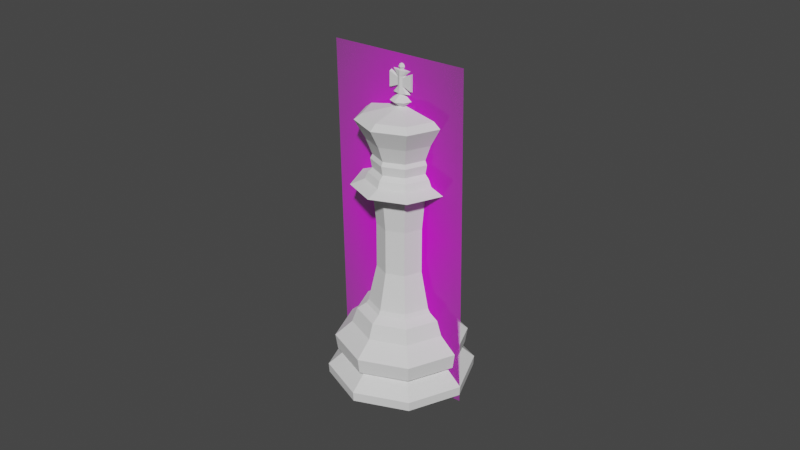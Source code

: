 # Source: King.blend  (saved by Blender 2.80.59; exported with 4.5.12 LTS)
import bpy
from mathutils import Matrix  # noqa: F401  (used for matrix-valued properties, if any)

bpy.ops.wm.read_factory_settings(use_empty=True)
scene = bpy.context.scene
scene.name = 'Scene'

# ---- collections
col_collection = bpy.data.collections.new('Collection'); scene.collection.children.link(col_collection)

# ---- images (referenced by path relative to the original .blend; pixels are not part of the script)
import os
ASSET_DIR = os.environ.get("B2B_ASSET_DIR", "")  # directory of the original .blend (textures are referenced by path, not embedded)
HERE = os.path.dirname(os.path.abspath(__file__))  # packed textures are extracted next to this script under _unpacked/

def load_image(name, relpath, width, height, colorspace="sRGB"):
    """Load a texture the original file referenced (path relative to the .blend, or extracted next to this script)."""
    p = next((c for c in (os.path.join(HERE, relpath), os.path.join(ASSET_DIR, relpath)) if relpath and os.path.exists(c)), "")
    if p:
        img = bpy.data.images.load(p, check_existing=True)
        img.name = name
    else:  # same state as the original file: an image datablock whose file is absent (Cycles renders it pink)
        img = bpy.data.images.new(name, width, height)
        img.source = "FILE"
        img.filepath = "//" + (relpath or name)
    img.colorspace_settings.name = colorspace
    return img
img_staunton_king_png = load_image('Staunton King.png', 'Staunton King.png', 1024, 1024, 'sRGB')

# ---- materials (node trees are filled in below, after node groups)
mat_staunton_king = bpy.data.materials.new('Staunton King')
mat_staunton_king.use_transparent_shadow = False
mat_staunton_king.roughness = 0.25

# ---- material node trees
mat_staunton_king.use_nodes = True; mat_staunton_king.node_tree.nodes.clear()
_N = mat_staunton_king.node_tree.nodes; _L = mat_staunton_king.node_tree.links
n0 = _N.new('ShaderNodeOutputMaterial'); n0.name = 'Material Output'; n0.location = (300, 300)
n1 = _N.new('ShaderNodeTexImage'); n1.name = 'Image Texture'; n1.location = (-400, 60)
n1.image = img_staunton_king_png
n1.extension = 'CLIP'
n2 = _N.new('ShaderNodeBsdfDiffuse'); n2.name = 'Diffuse BSDF'; n2.location = (-200, 60)
n3 = _N.new('ShaderNodeBsdfTransparent'); n3.name = 'Transparent BSDF'; n3.location = (-200, 240)
n4 = _N.new('ShaderNodeMixShader'); n4.name = 'Mix Shader'; n4.location = (0, 300)
_L.new(n1.outputs[0], n2.inputs[0])
_L.new(n1.outputs[1], n4.inputs[0])
_L.new(n3.outputs[0], n4.inputs[1])
_L.new(n2.outputs[0], n4.inputs[2])
_L.new(n4.outputs[0], n0.inputs[0])
n0.is_active_output = True

# ---- world
world_world = bpy.data.worlds.new('World'); scene.world = world_world
world_world.use_nodes = True; world_world.node_tree.nodes.clear()
_N = world_world.node_tree.nodes; _L = world_world.node_tree.links
n0 = _N.new('ShaderNodeOutputWorld'); n0.name = 'World Output'; n0.location = (300, 300)
n1 = _N.new('ShaderNodeBackground'); n1.name = 'Background'; n1.location = (10, 300)
n1.inputs[0].default_value = (0.05088, 0.05088, 0.05088, 1.0)
_L.new(n1.outputs[0], n0.inputs[0])
n0.is_active_output = True
world_world.color = (0.05088, 0.05088, 0.05088)
world_world.use_sun_shadow = False
world_world.sun_shadow_jitter_overblur = 0.0

# ---- meshes
me_cylinder = bpy.data.meshes.new('Cylinder')
me_cylinder.from_pydata([(2.424e-09, 0.01003, 0.02551), (0.007093, 0.007093, 0.02551), (0.01003, -1.147e-09, 0.02551), (0.007093, -0.007093, 0.02551), (-8.444e-10, -0.01003, 0.02551), (-0.007093, -0.007093, 0.02551), (-0.01003, 7.782e-09, 0.02551), (-0.007093, 0.007093, 0.02551), (2.316e-09, 0.01354, 0.02253), (0.009577, 0.009577, 0.02253), (0.01354, -1.655e-09, 0.02253), (0.009577, -0.009577, 0.02253), (-2.097e-09, -0.01354, 0.02253), (-0.009577, -0.009577, 0.02253), (-0.01354, 1.04e-08, 0.02253), (-0.009577, 0.009577, 0.02253), (1.166e-09, 0.01516, 0.018), (0.01072, 0.01072, 0.018), (0.01516, -3.626e-09, 0.018), (0.01072, -0.01072, 0.018), (-3.775e-09, -0.01516, 0.018), (-0.01072, -0.01072, 0.018), (-0.01516, 9.861e-09, 0.018), (-0.01072, 0.01072, 0.018), (0.01391, 0.01391, 0.008611), (0.01968, -4.45e-09, 0.008611), (0.01391, -0.01391, 0.008611), (-5.041e-09, -0.01968, 0.008611), (-0.01391, -0.01391, 0.008611), (-0.01968, 1.306e-08, 0.008611), (-0.01391, 0.01391, 0.008611), (1.37e-09, 0.01968, 0.008611), (-1.002e-10, 0.02252, -6.65e-16), (0.01592, 0.01592, -6.65e-16), (0.02252, -5.835e-09, -6.65e-16), (0.01592, -0.01592, -6.65e-16), (-6.203e-09, -0.02252, -6.65e-16), (-0.01592, -0.01592, -6.65e-16), (-0.02252, 1.345e-08, -6.65e-16), (-0.01592, 0.01592, -6.65e-16), (0.01267, 0.01267, 0.007223), (0.01792, -4.051e-09, 0.007223), (0.01267, -0.01267, 0.007223), (-4.938e-09, -0.01792, 0.007223), (-0.01267, -0.01267, 0.007223), (-0.01792, 1.19e-08, 0.007223), (-0.01267, 0.01267, 0.007223), (9.016e-10, 0.01792, 0.007223), (2.196e-09, 0.0108, 0.02431), (0.007635, 0.007635, 0.02431), (0.0108, -6.738e-10, 0.02431), (0.007635, -0.007635, 0.02431), (-1.322e-09, -0.0108, 0.02431), (-0.007635, -0.007635, 0.02431), (-0.0108, 8.938e-09, 0.02431), (-0.007635, 0.007635, 0.02431), (0.005256, 0.005256, 0.05115), (2.197e-09, 0.007433, 0.05115), (0.007433, -1.392e-09, 0.05115), (0.005256, -0.005256, 0.05115), (-2.253e-10, -0.007433, 0.05115), (-0.005256, -0.005256, 0.05115), (-0.007433, 5.224e-09, 0.05115), (-0.005256, 0.005256, 0.05115), (0.006, 0.006, 0.06123), (2.206e-09, 0.008485, 0.06123), (0.008485, -1.68e-09, 0.06123), (0.006, -0.006, 0.06123), (-5.588e-10, -0.008485, 0.06123), (-0.006, -0.006, 0.06123), (-0.008485, 5.873e-09, 0.06123), (-0.006, 0.006, 0.06123), (0.007523, 0.007523, 0.06544), (2.228e-09, 0.01064, 0.06544), (0.01064, -2.288e-09, 0.06544), (0.007523, -0.007523, 0.06544), (-1.239e-09, -0.01064, 0.06544), (-0.007523, -0.007523, 0.06544), (-0.01064, 7.182e-09, 0.06544), (-0.007523, 0.007523, 0.06544), (-0.01051, -0.01051, 0.06379), (-0.01486, 9.879e-09, 0.06379), (0.01051, -0.01051, 0.06379), (-2.708e-09, -0.01486, 0.06379), (0.01051, 0.01051, 0.06379), (0.01486, -3.351e-09, 0.06379), (-0.01051, 0.01051, 0.06379), (2.135e-09, 0.01486, 0.06379), (1.074e-09, 0.001299, 0.08741), (9.825e-10, 0.00902, 0.07167), (0.0009184, 0.0009184, 0.08741), (0.009522, 0.009522, 0.08353), (0.007251, 0.007251, 0.07783), (0.006378, 0.006378, 0.07167), (0.001299, -4.756e-09, 0.08741), (0.01025, -4.828e-09, 0.07783), (0.00902, -4.936e-09, 0.07167), (0.0009184, -0.0009184, 0.08741), (0.007251, -0.007251, 0.07783), (0.006378, -0.006378, 0.07167), (1.099e-09, -0.001299, 0.08741), (1.658e-09, -0.01025, 0.07783), (1.682e-09, -0.00902, 0.07167), (-0.0009184, -0.0009184, 0.08741), (-0.009522, -0.009522, 0.08353), (-0.007251, -0.007251, 0.07783), (-0.006378, -0.006378, 0.07167), (0.006003, -0.006003, 0.06884), (-0.008489, 2.491e-11, 0.06884), (-0.001299, -4.756e-09, 0.08741), (-0.01025, -5.425e-09, 0.07783), (-0.00902, -5.461e-09, 0.07167), (3.939e-10, -0.008489, 0.06884), (-0.006003, 0.006003, 0.06884), (-0.0009184, 0.0009184, 0.08741), (-0.007251, 0.007251, 0.07783), (-0.006378, 0.006378, 0.07167), (-0.006003, -0.006003, 0.06884), (0.006003, 0.006003, 0.06884), (1.065e-09, 0.01347, 0.08353), (-1.33e-10, 0.01025, 0.07783), (1.539e-09, 0.008489, 0.06884), (0.008489, -3.721e-09, 0.06884), (1.079e-09, 0.0005601, 0.09783), (1.069e-09, 0.001194, 0.09094), (0.0008444, 0.0008443, 0.09094), (0.001194, -4.758e-09, 0.09081), (0.0008444, -0.0008444, 0.09094), (1.092e-09, -0.001194, 0.09094), (-0.0008444, -0.0008444, 0.09094), (-0.001194, -4.758e-09, 0.09081), (-0.0008444, 0.0008443, 0.09094), (1.136e-09, -0.003411, 0.089), (0.003411, -4.882e-09, 0.089), (-0.003411, -4.882e-09, 0.089), (0.002412, 0.002412, 0.089), (0.009787, -3.367e-09, 0.06746), (-0.002412, -0.002412, 0.089), (-0.002412, 0.002412, 0.089), (0.002412, -0.002412, 0.089), (1.07e-09, 0.003411, 0.089), (0.00692, -0.00692, 0.06746), (-0.0008444, 0.0008443, 0.09059), (-0.001194, -4.758e-09, 0.09059), (-0.0008444, -0.0008444, 0.09059), (-0.009787, 2.696e-09, 0.06746), (-3.339e-10, -0.009787, 0.06746), (1.092e-09, -0.001194, 0.09059), (0.0008444, -0.0008444, 0.09059), (0.001194, -4.758e-09, 0.09059), (-0.00692, 0.00692, 0.06746), (-0.00692, -0.00692, 0.06746), (0.0008444, 0.0008443, 0.09059), (0.00692, 0.00692, 0.06746), (1.069e-09, 0.001194, 0.09059), (1.729e-09, 0.009787, 0.06746), (0.009522, -0.009522, 0.08353), (0.007984, 0.007984, 0.08524), (0.01129, -4.916e-09, 0.08524), (0.007984, -0.007984, 0.08524), (1.471e-09, -0.01129, 0.08524), (-0.007984, -0.007984, 0.08524), (-0.01129, -4.559e-09, 0.08524), (-0.007984, 0.007984, 0.08524), (1.101e-09, 0.01129, 0.08524), (0.01347, -4.979e-09, 0.08353), (-0.01347, -4.526e-09, 0.08353), (-0.009522, 0.009522, 0.08353), (1.518e-09, -0.01347, 0.08353), (4.541e-10, 0.02269, 0.002955), (0.01605, 0.01605, 0.002955), (0.02269, -5.452e-09, 0.002955), (0.01605, -0.01605, 0.002955), (-6.354e-09, -0.02269, 0.002955), (-0.01605, -0.01605, 0.002955), (-0.02269, 1.439e-08, 0.002955), (-0.01605, 0.01605, 0.002955), (1.31e-09, 0.02037, 0.01339), (0.01441, 0.01441, 0.01339), (0.02037, -4.579e-09, 0.01339), (0.01441, -0.01441, 0.01339), (-5.329e-09, -0.02037, 0.01339), (-0.01441, -0.01441, 0.01339), (-0.02037, 1.355e-08, 0.01339), (-0.01441, 0.01441, 0.01339), (-1.088e-10, -0.007461, 0.03708), (-0.005276, -0.005276, 0.03708), (0.007461, -8.967e-10, 0.03708), (0.005276, -0.005276, 0.03708), (2.322e-09, 0.007461, 0.03708), (0.005276, 0.005276, 0.03708), (-0.005276, 0.005276, 0.03708), (-0.007461, 5.745e-09, 0.03708), (0.005947, 0.005947, 0.07295), (0.008411, -4.889e-09, 0.07295), (0.005947, -0.005947, 0.07295), (1.632e-09, -0.008411, 0.07295), (-0.005947, -0.005947, 0.07295), (-0.008411, -5.379e-09, 0.07295), (-0.005947, 0.005947, 0.07295), (7.927e-10, 0.008411, 0.07295), (0.0004207, 0.0003407, 0.09783), (0.0005328, -4.731e-09, 0.09783), (0.0004207, -0.0003407, 0.09783), (1.087e-09, -0.0005601, 0.09783), (-0.0004207, -0.0003407, 0.09783), (-0.0005328, -4.763e-09, 0.09783), (-0.0004207, 0.0003407, 0.09783), (0.003009, -4.758e-09, 0.0909), (0.002128, -0.0008444, 0.09103), (0.002128, 0.0008443, 0.09103), (1.003e-09, 0.001194, 0.09103), (1.061e-09, -0.001194, 0.09103), (-0.002128, -0.0008444, 0.09103), (-0.003009, -4.758e-09, 0.0909), (-0.002128, 0.0008443, 0.09103), (0.001194, -4.758e-09, 0.09289), (0.001194, -4.758e-09, 0.09301), (0.001194, -4.758e-09, 0.09591), (0.001194, -4.758e-09, 0.09597), (0.0008444, 0.0008443, 0.09289), (0.0008444, 0.0008443, 0.0933), (0.0008444, 0.0008443, 0.09443), (0.0008444, 0.0008443, 0.09557), (0.0008444, 0.0008443, 0.09597), (1.069e-09, 0.001194, 0.09289), (1.069e-09, 0.001194, 0.0933), (1.069e-09, 0.001194, 0.09443), (1.069e-09, 0.001194, 0.09557), (1.069e-09, 0.001194, 0.09597), (-0.0008444, 0.0008443, 0.09289), (-0.0008444, 0.0008443, 0.0933), (-0.0008444, 0.0008443, 0.09443), (-0.0008444, 0.0008443, 0.09557), (-0.0008444, 0.0008443, 0.09597), (0.0008444, -0.0008444, 0.09597), (0.0008444, -0.0008444, 0.09557), (0.0008444, -0.0008444, 0.09443), (0.0008444, -0.0008444, 0.0933), (0.0008444, -0.0008444, 0.09289), (1.092e-09, -0.001194, 0.09597), (1.092e-09, -0.001194, 0.09557), (1.092e-09, -0.001194, 0.09443), (1.092e-09, -0.001194, 0.0933), (1.092e-09, -0.001194, 0.09289), (-0.0008444, -0.0008444, 0.09597), (-0.0008444, -0.0008444, 0.09557), (-0.0008444, -0.0008444, 0.09443), (-0.0008444, -0.0008444, 0.0933), (-0.0008444, -0.0008444, 0.09289), (-0.001194, -4.758e-09, 0.09597), (-0.001194, -4.758e-09, 0.09591), (-0.001194, -4.758e-09, 0.09301), (-0.001194, -4.758e-09, 0.09289), (0.003719, -4.76e-09, 0.09186), (0.003719, -4.76e-09, 0.09443), (0.003719, -4.76e-09, 0.09707), (0.003719, 0.0008719, 0.09214), (0.003719, 0.0008719, 0.09443), (0.003719, 0.0008719, 0.09672), (-0.003719, 0.0008719, 0.09214), (-0.003719, 0.0008719, 0.09443), (-0.003719, 0.0008719, 0.09672), (0.003719, -0.0008719, 0.09672), (0.003719, -0.0008719, 0.09443), (0.003719, -0.0008719, 0.09214), (-0.003719, -0.0008719, 0.09672), (-0.003719, -0.0008719, 0.09443), (-0.003719, -0.0008719, 0.09214), (-0.003719, -4.76e-09, 0.09707), (-0.003719, -4.76e-09, 0.09443), (-0.003719, -4.76e-09, 0.09186), (1.397e-09, 0.0007071, 0.09929), (1.397e-09, 0.0007071, 0.098), (0.0005, 0.0005, 0.09929), (0.0007071, 0.0007071, 0.09858), (0.0005, 0.0005, 0.098), (0.0007071, -4.595e-09, 0.09929), (0.001, -4.566e-09, 0.09858), (0.0007071, -4.595e-09, 0.098), (0.0005, -0.0005, 0.09929), (0.0007071, -0.0007071, 0.09858), (0.0005, -0.0005, 0.098), (1.397e-09, -4.715e-09, 0.09958), (1.401e-09, -0.0007071, 0.09929), (1.517e-09, -0.001, 0.09858), (1.401e-09, -0.0007071, 0.098), (-0.0005, -0.0005, 0.09929), (-0.0007071, -0.0007071, 0.09858), (-0.0005, -0.0005, 0.098), (-0.0007071, -4.595e-09, 0.09929), (-0.001, -4.682e-09, 0.09858), (-0.0007071, -4.595e-09, 0.098), (-0.0005, 0.0005, 0.09929), (-0.0007071, 0.0007071, 0.09858), (-0.0005, 0.0005, 0.098), (1.342e-09, 0.001, 0.09858), (-0.002128, -0.0008444, 0.09766), (1.061e-09, -0.001194, 0.09766), (0.002128, -0.0008444, 0.09766), (0.003009, -4.758e-09, 0.09766), (1.003e-09, 0.001194, 0.09766), (0.002128, 0.0008443, 0.09766), (-0.003009, -4.758e-09, 0.09766), (-0.002128, 0.0008443, 0.09766)], [], [(186, 185, 60, 61), (16, 23, 15, 8), (23, 22, 14, 15), (22, 21, 13, 14), (21, 20, 12, 13), (20, 19, 11, 12), (19, 18, 10, 11), (18, 17, 9, 10), (17, 16, 8, 9), (177, 16, 17, 178), (176, 46, 47, 169), (175, 45, 46, 176), (174, 44, 45, 175), (173, 43, 44, 174), (172, 42, 43, 173), (171, 41, 42, 172), (170, 40, 41, 171), (169, 47, 40, 170), (32, 33, 34, 35, 36, 37, 38, 39), (184, 23, 16, 177), (183, 22, 23, 184), (182, 21, 22, 183), (181, 20, 21, 182), (180, 19, 20, 181), (179, 18, 19, 180), (178, 17, 18, 179), (48, 55, 7, 0), (55, 54, 6, 7), (54, 53, 5, 6), (53, 52, 4, 5), (52, 51, 3, 4), (51, 50, 2, 3), (50, 49, 1, 2), (49, 48, 0, 1), (30, 31, 47, 46), (29, 30, 46, 45), (28, 29, 45, 44), (27, 28, 44, 43), (26, 27, 43, 42), (25, 26, 42, 41), (24, 25, 41, 40), (31, 24, 40, 47), (9, 8, 48, 49), (10, 9, 49, 50), (11, 10, 50, 51), (12, 11, 51, 52), (13, 12, 52, 53), (14, 13, 53, 54), (15, 14, 54, 55), (8, 15, 55, 48), (63, 62, 70, 71), (188, 187, 58, 59), (190, 189, 57, 56), (189, 191, 63, 57), (192, 186, 61, 62), (185, 188, 59, 60), (187, 190, 56, 58), (191, 192, 62, 63), (81, 80, 77, 78), (61, 60, 68, 69), (59, 58, 66, 67), (56, 57, 65, 64), (57, 63, 71, 65), (62, 61, 69, 70), (60, 59, 67, 68), (58, 56, 64, 66), (122, 96, 99, 107), (83, 82, 75, 76), (85, 84, 72, 74), (86, 81, 78, 79), (80, 83, 76, 77), (82, 85, 74, 75), (84, 87, 73, 72), (87, 86, 79, 73), (65, 71, 86, 87), (64, 65, 87, 84), (67, 66, 85, 82), (69, 68, 83, 80), (71, 70, 81, 86), (66, 64, 84, 85), (68, 67, 82, 83), (70, 69, 80, 81), (164, 88, 90, 157), (120, 119, 91, 92), (117, 106, 111, 108), (194, 195, 99, 96), (92, 91, 165, 95), (118, 93, 96, 122), (157, 90, 94, 158), (195, 98, 101, 196), (95, 165, 156, 98), (158, 94, 97, 159), (98, 156, 168, 101), (113, 116, 89, 121), (196, 101, 105, 197), (159, 97, 100, 160), (145, 108, 113, 150), (197, 105, 110, 198), (160, 100, 103, 161), (101, 168, 104, 105), (155, 121, 118, 153), (198, 110, 115, 199), (161, 103, 109, 162), (105, 104, 166, 110), (150, 113, 121, 155), (199, 115, 120, 200), (162, 109, 114, 163), (110, 166, 167, 115), (107, 99, 102, 112), (200, 193, 93, 89), (163, 114, 88, 164), (115, 167, 119, 120), (153, 118, 122, 136), (151, 117, 108, 145), (141, 107, 112, 146), (121, 89, 93, 118), (112, 102, 106, 117), (136, 122, 107, 141), (146, 112, 117, 151), (108, 111, 116, 113), (229, 234, 304, 301), (219, 224, 302, 300), (134, 137, 144, 143), (234, 250, 303, 304), (235, 219, 300, 299), (224, 229, 301, 302), (103, 100, 132, 137), (240, 235, 299, 298), (142, 143, 130, 131), (143, 144, 129, 130), (114, 109, 134, 138), (149, 152, 125, 126), (109, 103, 137, 134), (144, 147, 128, 129), (138, 134, 143, 142), (154, 142, 131, 124), (100, 97, 139, 132), (94, 90, 135, 133), (88, 114, 138, 140), (152, 154, 124, 125), (148, 149, 126, 127), (132, 139, 148, 147), (140, 138, 142, 154), (90, 88, 140, 135), (147, 148, 127, 128), (133, 135, 152, 149), (137, 132, 147, 144), (135, 140, 154, 152), (139, 133, 149, 148), (250, 245, 297, 303), (245, 240, 298, 297), (97, 94, 133, 139), (76, 146, 151, 77), (74, 136, 141, 75), (75, 141, 146, 76), (77, 151, 145, 78), (72, 153, 136, 74), (79, 150, 155, 73), (73, 155, 153, 72), (78, 145, 150, 79), (193, 194, 96, 93), (167, 163, 164, 119), (165, 158, 159, 156), (166, 162, 163, 167), (119, 164, 157, 91), (104, 161, 162, 166), (91, 157, 158, 165), (168, 160, 161, 104), (156, 159, 160, 168), (32, 169, 170, 33), (33, 170, 171, 34), (34, 171, 172, 35), (35, 172, 173, 36), (36, 173, 174, 37), (37, 174, 175, 38), (38, 175, 176, 39), (39, 176, 169, 32), (24, 178, 179, 25), (25, 179, 180, 26), (26, 180, 181, 27), (27, 181, 182, 28), (28, 182, 183, 29), (29, 183, 184, 30), (30, 184, 177, 31), (31, 177, 178, 24), (7, 6, 192, 191), (2, 1, 190, 187), (4, 3, 188, 185), (6, 5, 186, 192), (0, 7, 191, 189), (1, 0, 189, 190), (3, 2, 187, 188), (5, 4, 185, 186), (92, 95, 194, 193), (120, 92, 193, 200), (116, 199, 200, 89), (111, 198, 199, 116), (106, 197, 198, 111), (102, 196, 197, 106), (99, 195, 196, 102), (95, 98, 195, 194), (129, 128, 212, 213), (130, 129, 213, 214), (128, 127, 209, 212), (125, 124, 211, 210), (127, 126, 208, 209), (131, 130, 214, 215), (126, 125, 210, 208), (124, 131, 215, 211), (213, 212, 244, 249), (249, 244, 243, 248), (248, 243, 242, 247), (247, 242, 241, 246), (246, 241, 240, 245), (214, 213, 249, 253), (253, 249, 248, 252), (237, 238, 265, 264), (222, 223, 259, 258), (251, 246, 245, 250), (212, 209, 239, 244), (244, 239, 238, 243), (243, 238, 237, 242), (242, 237, 236, 241), (241, 236, 235, 240), (210, 211, 225, 220), (220, 225, 226, 221), (221, 226, 227, 222), (222, 227, 228, 223), (223, 228, 229, 224), (209, 208, 216, 239), (239, 216, 217, 238), (236, 237, 264, 263), (221, 222, 258, 257), (236, 218, 219, 235), (215, 214, 253, 230), (230, 253, 252, 231), (231, 252, 271, 260), (223, 218, 256, 259), (233, 251, 250, 234), (208, 210, 220, 216), (216, 220, 221, 217), (217, 221, 257, 254), (218, 236, 263, 256), (218, 223, 224, 219), (211, 215, 230, 225), (225, 230, 231, 226), (226, 231, 232, 227), (227, 232, 233, 228), (228, 233, 234, 229), (271, 268, 267, 270), (270, 267, 266, 269), (265, 254, 255, 264), (264, 255, 256, 263), (260, 271, 270, 261), (261, 270, 269, 262), (254, 257, 258, 255), (255, 258, 259, 256), (251, 233, 262, 269), (252, 248, 268, 271), (238, 217, 254, 265), (232, 231, 260, 261), (247, 246, 266, 267), (233, 232, 261, 262), (248, 247, 267, 268), (246, 251, 269, 266), (273, 296, 275, 276), (272, 283, 274), (296, 272, 274, 275), (275, 274, 277, 278), (276, 275, 278, 279), (274, 283, 277), (277, 283, 280), (278, 277, 280, 281), (279, 278, 281, 282), (282, 281, 285, 286), (280, 283, 284), (281, 280, 284, 285), (286, 285, 288, 289), (284, 283, 287), (285, 284, 287, 288), (289, 288, 291, 292), (287, 283, 290), (288, 287, 290, 291), (292, 291, 294, 295), (290, 283, 293), (291, 290, 293, 294), (295, 294, 296, 273), (293, 283, 272), (294, 293, 272, 296), (273, 123, 207, 295), (204, 205, 297, 298), (202, 203, 299, 300), (123, 201, 302, 301), (205, 206, 303, 297), (203, 204, 298, 299), (207, 123, 301, 304), (206, 207, 304, 303), (201, 202, 300, 302), (295, 207, 206, 292), (292, 206, 205, 289), (289, 205, 204, 286), (286, 204, 203, 282), (282, 203, 202, 279), (279, 202, 201, 276), (276, 201, 123, 273)])
_uv = me_cylinder.uv_layers.new(name='UVMap')
_uv.uv.foreach_set('vector', [0.375, 1.0, 0.5, 1.0, 0.5, 1.0, 0.375, 1.0, 0.005526, 0.8243, 0.125, 0.8243, 0.125, 0.9116, 0.0002157, 0.9116, 0.125, 0.8243, 0.25, 0.8243, 0.25, 0.9116, 0.125, 0.9116, 0.25, 0.8243, 0.375, 0.8243, 0.375, 0.9116, 0.25, 0.9116, 0.375, 0.8243, 0.5, 0.8243, 0.5, 0.9116, 0.375, 0.9116, 0.5, 0.8243, 0.625, 0.8243, 0.625, 0.9116, 0.5, 0.9116, 0.625, 0.8243, 0.75, 0.8243, 0.75, 0.9116, 0.625, 0.9116, 0.75, 0.8243, 0.875, 0.8243, 0.875, 0.9116, 0.75, 0.9116, 0.875, 0.8243, 0.9945, 0.8243, 0.9998, 0.9116, 0.875, 0.9116, 0.9946, 0.7599, 0.9945, 0.8243, 0.875, 0.8243, 0.875, 0.7599, 0.3401, 0.5114, 0.125, 0.5976, 0.0001207, 0.5976, 0.3495, 0.5426, 0.3758, 0.436, 0.25, 0.5976, 0.125, 0.5976, 0.3401, 0.5114, 0.4739, 0.3607, 0.375, 0.5976, 0.25, 0.5976, 0.3758, 0.436, 0.6162, 0.3294, 0.5, 0.5976, 0.375, 0.5976, 0.4739, 0.3607, 0.7585, 0.3607, 0.625, 0.5976, 0.5, 0.5976, 0.6162, 0.3294, 0.8566, 0.436, 0.75, 0.5976, 0.625, 0.5976, 0.7585, 0.3607, 0.8923, 0.5114, 0.875, 0.5976, 0.75, 0.5976, 0.8566, 0.436, 0.8829, 0.5426, 0.9999, 0.5976, 0.875, 0.5976, 0.8923, 0.5114, 0.75, 0.479, 0.9119, 0.4119, 0.979, 0.25, 0.9119, 0.0881, 0.75, 0.02104, 0.5881, 0.0881, 0.521, 0.25, 0.5881, 0.4119, 0.125, 0.7599, 0.125, 0.8243, 0.005526, 0.8243, 0.005429, 0.7599, 0.25, 0.7599, 0.25, 0.8243, 0.125, 0.8243, 0.125, 0.7599, 0.375, 0.7599, 0.375, 0.8243, 0.25, 0.8243, 0.25, 0.7599, 0.5, 0.7599, 0.5, 0.8243, 0.375, 0.8243, 0.375, 0.7599, 0.625, 0.7599, 0.625, 0.8243, 0.5, 0.8243, 0.5, 0.7599, 0.75, 0.7599, 0.75, 0.8243, 0.625, 0.8243, 0.625, 0.7599, 0.875, 0.7599, 0.875, 0.8243, 0.75, 0.8243, 0.75, 0.7599, 0.002272, 0.955, 0.125, 0.955, 0.125, 1.0, 0.0, 1.0, 0.125, 0.955, 0.25, 0.955, 0.25, 1.0, 0.125, 1.0, 0.25, 0.955, 0.375, 0.955, 0.375, 1.0, 0.25, 1.0, 0.375, 0.955, 0.5, 0.955, 0.5, 1.0, 0.375, 1.0, 0.5, 0.955, 0.625, 0.955, 0.625, 1.0, 0.5, 1.0, 0.625, 0.955, 0.75, 0.955, 0.75, 1.0, 0.625, 1.0, 0.75, 0.955, 0.875, 0.955, 0.875, 1.0, 0.75, 1.0, 0.875, 0.955, 0.9977, 0.955, 1.0, 1.0, 0.875, 1.0, 0.125, 0.6971, 0.002995, 0.6971, 0.0001207, 0.5976, 0.125, 0.5976, 0.25, 0.6971, 0.125, 0.6971, 0.125, 0.5976, 0.25, 0.5976, 0.375, 0.6971, 0.25, 0.6971, 0.25, 0.5976, 0.375, 0.5976, 0.5, 0.6971, 0.375, 0.6971, 0.375, 0.5976, 0.5, 0.5976, 0.625, 0.6971, 0.5, 0.6971, 0.5, 0.5976, 0.625, 0.5976, 0.75, 0.6971, 0.625, 0.6971, 0.625, 0.5976, 0.75, 0.5976, 0.875, 0.6971, 0.75, 0.6971, 0.75, 0.5976, 0.875, 0.5976, 0.997, 0.6971, 0.875, 0.6971, 0.875, 0.5976, 0.9999, 0.5976, 0.875, 0.9116, 0.9998, 0.9116, 0.9977, 0.955, 0.875, 0.955, 0.75, 0.9116, 0.875, 0.9116, 0.875, 0.955, 0.75, 0.955, 0.625, 0.9116, 0.75, 0.9116, 0.75, 0.955, 0.625, 0.955, 0.5, 0.9116, 0.625, 0.9116, 0.625, 0.955, 0.5, 0.955, 0.375, 0.9116, 0.5, 0.9116, 0.5, 0.955, 0.375, 0.955, 0.25, 0.9116, 0.375, 0.9116, 0.375, 0.955, 0.25, 0.955, 0.125, 0.9116, 0.25, 0.9116, 0.25, 0.955, 0.125, 0.955, 0.0002157, 0.9116, 0.125, 0.9116, 0.125, 0.955, 0.002272, 0.955, 0.1252, 1.0, 0.25, 1.0, 0.25, 1.0, 0.1249, 1.0, 0.625, 1.0, 0.75, 1.0, 0.75, 1.0, 0.625, 1.0, 0.8749, 1.0, 0.9993, 1.0, 0.9975, 1.0, 0.8748, 1.0, 0.0006575, 1.0, 0.1251, 1.0, 0.1252, 1.0, 0.002467, 1.0, 0.25, 1.0, 0.375, 1.0, 0.375, 1.0, 0.25, 1.0, 0.5, 1.0, 0.625, 1.0, 0.625, 1.0, 0.5, 1.0, 0.75, 1.0, 0.8749, 1.0, 0.8748, 1.0, 0.75, 1.0, 0.1251, 1.0, 0.25, 1.0, 0.25, 1.0, 0.1252, 1.0, 0.25, 1.0, 0.375, 1.0, 0.375, 1.0, 0.25, 1.0, 0.375, 1.0, 0.5, 1.0, 0.5, 1.0, 0.375, 1.0, 0.625, 1.0, 0.75, 1.0, 0.75, 1.0, 0.625, 1.0, 0.8748, 1.0, 0.9975, 1.0, 1.006, 1.0, 0.8751, 1.0, 0.002467, 1.0, 0.1252, 1.0, 0.1249, 1.0, -0.006405, 1.0, 0.25, 1.0, 0.375, 1.0, 0.375, 1.0, 0.25, 1.0, 0.5, 1.0, 0.625, 1.0, 0.625, 1.0, 0.5, 1.0, 0.75, 1.0, 0.8748, 1.0, 0.8751, 1.0, 0.75, 1.0, 0.4316, 0.1656, 0.375, 0.1667, 0.625, 1.0, 0.6822, 1.001, 0.5, 1.0, 0.625, 1.0, 0.625, 1.0, 0.5, 1.0, 0.75, 1.0, 0.875, 1.0, 0.8753, 1.0, 0.75, 1.0, 0.125, 1.0, 0.25, 1.0, 0.25, 1.0, 0.1247, 1.0, 0.375, 1.0, 0.5, 1.0, 0.5, 1.0, 0.375, 1.0, 0.625, 1.0, 0.75, 1.0, 0.75, 1.0, 0.625, 1.0, 0.875, 1.0, 1.0, 1.0, 0.9976, 1.0, 0.8753, 1.0, -4.657e-10, 1.0, 0.125, 1.0, 0.1247, 1.0, 0.002433, 1.0, -0.006405, 1.0, 0.1249, 1.0, 0.125, 1.0, -4.657e-10, 1.0, 0.8751, 1.0, 1.006, 1.0, 1.0, 1.0, 0.875, 1.0, 0.625, 1.0, 0.75, 1.0, 0.75, 1.0, 0.625, 1.0, 0.375, 1.0, 0.5, 1.0, 0.5, 1.0, 0.375, 1.0, 0.1249, 1.0, 0.25, 1.0, 0.25, 1.0, 0.125, 1.0, 0.75, 1.0, 0.8751, 1.0, 0.875, 1.0, 0.75, 1.0, 0.5, 1.0, 0.625, 1.0, 0.625, 1.0, 0.5, 1.0, 0.25, 1.0, 0.375, 1.0, 0.375, 1.0, 0.25, 1.0, 0.75, 0.7203, 0.75, 0.8333, 0.625, 0.8333, 0.625, 0.7203, 0.75, 0.5, 0.75, 0.6667, 0.625, 0.6667, 0.625, 0.5, 0.05656, 0.1656, 0.0, 0.1667, 0.25, 1.0, 0.3072, 1.001, 0.5, 0.2359, 0.375, 0.2359, 0.375, 0.1667, 0.5, 0.1667, 0.625, 0.5, 0.625, 0.6667, 0.5, 0.6667, 0.5, 0.5, 0.5566, 0.1656, 0.5, 0.1667, 0.75, 1.0, 0.8073, 1.001, 0.625, 0.7203, 0.625, 0.8333, 0.5, 0.8333, 0.5, 0.7203, 0.375, 0.2359, 0.375, 0.5, 0.25, 0.5, 0.25, 0.2359, 0.5, 0.5, 0.5, 0.6667, 0.375, 0.6667, 0.375, 0.5, 0.5, 0.7203, 0.5, 0.8333, 0.375, 0.8333, 0.375, 0.7203, 0.375, 0.5, 0.375, 0.6667, 0.25, 0.6667, 0.25, 0.5, 0.8078, 0.1656, 0.75, 0.1667, 0.002433, 1.0, 0.05712, 1.001, 0.25, 0.2359, 0.25, 0.5, 0.125, 0.5, 0.125, 0.2359, 0.375, 0.7203, 0.375, 0.8333, 0.25, 0.8333, 0.25, 0.7203, 0.9432, 0.1774, 0.9328, 0.1656, 0.1808, 1.001, 0.2124, 0.9893, 0.125, 0.2359, 0.125, 0.5, 0.0, 0.5, 0.001023, 0.2359, 0.25, 0.7203, 0.25, 0.8333, 0.125, 0.8333, 0.1247, 0.7203, 0.25, 0.5, 0.25, 0.6667, 0.125, 0.6667, 0.125, 0.5, 0.7061, 0.1774, 0.6816, 0.1656, 0.9312, 1.001, 0.9482, 0.9893, 0.999, 0.2359, 1.0, 0.5, 0.875, 0.5, 0.875, 0.2359, 0.1247, 0.7203, 0.125, 0.8333, 0.0, 0.8333, -0.0351, 0.7203, 0.125, 0.5, 0.125, 0.6667, 0.0, 0.6667, 0.0, 0.5, 0.8183, 0.1774, 0.8078, 0.1656, 0.05712, 1.001, 0.08815, 0.9893, 0.875, 0.2359, 0.875, 0.5, 0.75, 0.5, 0.75, 0.2359, 1.035, 0.7203, 1.0, 0.8333, 0.875, 0.8333, 0.8753, 0.7203, 1.0, 0.5, 1.0, 0.6667, 0.875, 0.6667, 0.875, 0.5, 0.3066, 0.1656, 0.25, 0.1667, 0.5, 1.0, 0.5572, 1.001, 0.75, 0.2359, 0.625, 0.2359, 0.625, 0.1667, 0.75, 0.1667, 0.8753, 0.7203, 0.875, 0.8333, 0.75, 0.8333, 0.75, 0.7203, 0.875, 0.5, 0.875, 0.6667, 0.75, 0.6667, 0.75, 0.5, 0.581, 0.1774, 0.5566, 0.1656, 0.8073, 1.001, 0.8248, 0.9893, 0.08105, 0.1774, 0.05656, 0.1656, 0.3072, 1.001, 0.3246, 0.9893, 0.3311, 0.1774, 0.3066, 0.1656, 0.5572, 1.001, 0.5746, 0.9893, 0.6816, 0.1656, 0.625, 0.1667, 0.8753, 1.0, 0.9312, 1.001, 0.1816, 0.1656, 0.125, 0.1667, 0.375, 1.0, 0.4322, 1.001, 0.4561, 0.1774, 0.4316, 0.1656, 0.6822, 1.001, 0.6996, 0.9893, 0.2061, 0.1774, 0.1816, 0.1656, 0.4322, 1.001, 0.4496, 0.9893, 0.9328, 0.1656, 0.875, 0.1667, 0.1247, 1.0, 0.1808, 1.001, 0.75, 0.8333, 0.875, 0.8333, 0.875, 0.8333, 0.75, 0.8333, 0.5, 0.8333, 0.625, 0.8333, 0.625, 0.8333, 0.5, 0.8333, 0.0, 0.8333, 0.125, 0.8333, 0.125, 0.8333, 0.0, 0.8333, 0.875, 0.8333, 1.0, 0.8333, 1.0, 0.8333, 0.875, 0.8333, 0.375, 0.8333, 0.5, 0.8333, 0.5, 0.8333, 0.375, 0.8333, 0.625, 0.8333, 0.75, 0.8333, 0.75, 0.8333, 0.625, 0.8333, 0.125, 0.8333, 0.25, 0.8333, 0.25, 0.8333, 0.125, 0.8333, 0.25, 0.8333, 0.375, 0.8333, 0.375, 0.8333, 0.25, 0.8333, 0.875, 0.8333, 1.0, 0.8333, 1.0, 0.8333, 0.875, 0.8333, 0.0, 0.8333, 0.125, 0.8333, 0.125, 0.8333, 0.0, 0.8333, 0.875, 0.8333, 1.0, 0.8333, 1.0, 0.8333, 0.875, 0.8333, 0.5, 0.8333, 0.625, 0.8333, 0.625, 0.8333, 0.5, 0.8333, 0.0, 0.8333, 0.125, 0.8333, 0.125, 0.8333, 0.0, 0.8333, 0.125, 0.8333, 0.25, 0.8333, 0.25, 0.8333, 0.125, 0.8333, 0.875, 0.8333, 1.0, 0.8333, 1.0, 0.8333, 0.875, 0.8333, 0.75, 0.8333, 0.875, 0.8333, 0.875, 0.8333, 0.75, 0.8333, 0.25, 0.8333, 0.375, 0.8333, 0.375, 0.8333, 0.25, 0.8333, 0.5, 0.8333, 0.625, 0.8333, 0.625, 0.8333, 0.5, 0.8333, 0.75, 0.8333, 0.875, 0.8333, 0.875, 0.8333, 0.75, 0.8333, 0.625, 0.8333, 0.75, 0.8333, 0.75, 0.8333, 0.625, 0.8333, 0.375, 0.8333, 0.5, 0.8333, 0.5, 0.8333, 0.375, 0.8333, 0.25, 0.8333, 0.375, 0.8333, 0.375, 0.8333, 0.25, 0.8333, 0.75, 0.8333, 0.875, 0.8333, 0.875, 0.8333, 0.75, 0.8333, 0.625, 0.8333, 0.75, 0.8333, 0.75, 0.8333, 0.625, 0.8333, 0.25, 0.8333, 0.375, 0.8333, 0.375, 0.8333, 0.25, 0.8333, 0.5, 0.8333, 0.625, 0.8333, 0.625, 0.8333, 0.5, 0.8333, 0.125, 0.8333, 0.25, 0.8333, 0.25, 0.8333, 0.125, 0.8333, 0.625, 0.8333, 0.75, 0.8333, 0.75, 0.8333, 0.625, 0.8333, 0.375, 0.8333, 0.5, 0.8333, 0.5, 0.8333, 0.375, 0.8333, -1.428e-08, 0.8333, 0.125, 0.8333, 0.125, 0.8333, 0.0, 0.8333, 0.125, 0.8333, 0.25, 0.8333, 0.25, 0.8333, 0.125, 0.8333, 0.375, 0.8333, 0.5, 0.8333, 0.5, 0.8333, 0.375, 0.8333, 0.25, 0.1667, 0.2061, 0.1774, 0.4496, 0.9893, 0.5, 1.0, 0.5, 0.1667, 0.4561, 0.1774, 0.6996, 0.9893, 0.75, 1.0, 0.375, 0.1667, 0.3311, 0.1774, 0.5746, 0.9893, 0.625, 1.0, 0.125, 0.1667, 0.08105, 0.1774, 0.3246, 0.9893, 0.375, 1.0, 0.625, 0.1667, 0.581, 0.1774, 0.8248, 0.9893, 0.8753, 1.0, 0.875, 0.1667, 0.8183, 0.1774, 0.08815, 0.9893, 0.1247, 1.0, 0.75, 0.1667, 0.7061, 0.1774, 0.9482, 0.9893, 0.9976, 1.0, 1.0, 0.1667, 0.9432, 0.1774, 0.2124, 0.9893, 0.25, 1.0, 0.625, 0.2359, 0.5, 0.2359, 0.5, 0.1667, 0.625, 0.1667, 0.8753, 0.7203, 0.75, 0.7203, 0.75, 0.6667, 0.875, 0.6667, 0.5, 0.7203, 0.375, 0.7203, 0.375, 0.6667, 0.5, 0.6667, 1.035, 0.7203, 0.8753, 0.7203, 0.875, 0.6667, 1.0, 0.6667, 0.75, 0.7203, 0.625, 0.7203, 0.625, 0.6667, 0.75, 0.6667, 0.1247, 0.7203, -0.0351, 0.7203, 0.0, 0.6667, 0.125, 0.6667, 0.625, 0.7203, 0.5, 0.7203, 0.5, 0.6667, 0.625, 0.6667, 0.25, 0.7203, 0.1247, 0.7203, 0.125, 0.6667, 0.25, 0.6667, 0.375, 0.7203, 0.25, 0.7203, 0.25, 0.6667, 0.375, 0.6667, 0.75, 0.479, 0.8829, 0.5426, 0.8923, 0.5114, 0.9119, 0.4119, 0.9119, 0.4119, 0.8923, 0.5114, 0.8566, 0.436, 0.979, 0.25, 0.979, 0.25, 0.8566, 0.436, 0.7585, 0.3607, 0.9119, 0.0881, 0.9119, 0.0881, 0.7585, 0.3607, 0.6162, 0.3294, 0.75, 0.02104, 0.75, 0.02104, 0.6162, 0.3294, 0.4739, 0.3607, 0.5881, 0.0881, 0.5881, 0.0881, 0.4739, 0.3607, 0.3758, 0.436, 0.521, 0.25, 0.521, 0.25, 0.3758, 0.436, 0.3401, 0.5114, 0.5881, 0.4119, 0.5881, 0.4119, 0.3401, 0.5114, 0.3495, 0.5426, 0.75, 0.479, 0.875, 0.6971, 0.875, 0.7599, 0.75, 0.7599, 0.75, 0.6971, 0.75, 0.6971, 0.75, 0.7599, 0.625, 0.7599, 0.625, 0.6971, 0.625, 0.6971, 0.625, 0.7599, 0.5, 0.7599, 0.5, 0.6971, 0.5, 0.6971, 0.5, 0.7599, 0.375, 0.7599, 0.375, 0.6971, 0.375, 0.6971, 0.375, 0.7599, 0.25, 0.7599, 0.25, 0.6971, 0.25, 0.6971, 0.25, 0.7599, 0.125, 0.7599, 0.125, 0.6971, 0.125, 0.6971, 0.125, 0.7599, 0.005429, 0.7599, 0.002995, 0.6971, 0.997, 0.6971, 0.9946, 0.7599, 0.875, 0.7599, 0.875, 0.6971, 0.125, 1.0, 0.25, 1.0, 0.25, 1.0, 0.1251, 1.0, 0.75, 1.0, 0.875, 1.0, 0.8749, 1.0, 0.75, 1.0, 0.5, 1.0, 0.625, 1.0, 0.625, 1.0, 0.5, 1.0, 0.25, 1.0, 0.375, 1.0, 0.375, 1.0, 0.25, 1.0, 0.0, 1.0, 0.125, 1.0, 0.1251, 1.0, 0.0006575, 1.0, 0.875, 1.0, 1.0, 1.0, 0.9993, 1.0, 0.8749, 1.0, 0.625, 1.0, 0.75, 1.0, 0.75, 1.0, 0.625, 1.0, 0.375, 1.0, 0.5, 1.0, 0.5, 1.0, 0.375, 1.0, 0.625, 0.5, 0.5, 0.5, 0.5, 0.2359, 0.625, 0.2359, 0.75, 0.5, 0.625, 0.5, 0.625, 0.2359, 0.75, 0.2359, 0.875, 0.1667, 0.875, 0.2359, 0.75, 0.2359, 0.75, 0.1667, 1.0, 0.1667, 0.999, 0.2359, 0.875, 0.2359, 0.875, 0.1667, 0.125, 0.1667, 0.125, 0.2359, 0.001023, 0.2359, 0.0, 0.1667, 0.25, 0.1667, 0.25, 0.2359, 0.125, 0.2359, 0.125, 0.1667, 0.375, 0.1667, 0.375, 0.2359, 0.25, 0.2359, 0.25, 0.1667, 0.5, 0.5, 0.375, 0.5, 0.375, 0.2359, 0.5, 0.2359, 0.125, 0.8333, 0.25, 0.8333, 0.25, 0.8333, 0.125, 0.8333, 0.0, 0.8333, 0.125, 0.8333, 0.125, 0.8333, -8.568e-08, 0.8333, 0.25, 0.8333, 0.375, 0.8333, 0.375, 0.8333, 0.25, 0.8333, 0.625, 0.8333, 0.75, 0.8333, 0.75, 0.8333, 0.625, 0.8333, 0.375, 0.8333, 0.5, 0.8333, 0.5, 0.8333, 0.375, 0.8333, 0.875, 0.8333, 1.0, 0.8333, 1.0, 0.8333, 0.875, 0.8333, 0.5, 0.8333, 0.625, 0.8333, 0.625, 0.8333, 0.5, 0.8333, 0.75, 0.8333, 0.875, 0.8333, 0.875, 0.8333, 0.75, 0.8333, 0.125, 0.8333, 0.25, 0.8333, 0.25, 0.8333, 0.125, 0.8333, 0.125, 0.8333, 0.25, 0.8333, 0.25, 0.8333, 0.125, 0.8333, 0.125, 0.8333, 0.25, 0.8333, 0.25, 0.8333, 0.125, 0.8333, 0.125, 0.8333, 0.25, 0.8333, 0.25, 0.8333, 0.125, 0.8333, 0.125, 0.8333, 0.25, 0.8333, 0.25, 0.8333, 0.125, 0.8333, -8.568e-08, 0.8333, 0.125, 0.8333, 0.125, 0.8333, -7.14e-08, 0.8333, -7.14e-08, 0.8333, 0.125, 0.8333, 0.125, 0.8333, -5.712e-08, 0.8333, 0.375, 0.8333, 0.375, 0.8333, 0.375, 0.8333, 0.375, 0.8333, 0.625, 0.8333, 0.625, 0.8333, 0.625, 0.8333, 0.625, 0.8333, -2.856e-08, 0.8333, 0.125, 0.8333, 0.125, 0.8333, -1.428e-08, 0.8333, 0.25, 0.8333, 0.375, 0.8333, 0.375, 0.8333, 0.25, 0.8333, 0.25, 0.8333, 0.375, 0.8333, 0.375, 0.8333, 0.25, 0.8333, 0.25, 0.8333, 0.375, 0.8333, 0.375, 0.8333, 0.25, 0.8333, 0.25, 0.8333, 0.375, 0.8333, 0.375, 0.8333, 0.25, 0.8333, 0.25, 0.8333, 0.375, 0.8333, 0.375, 0.8333, 0.25, 0.8333, 0.625, 0.8333, 0.75, 0.8333, 0.75, 0.8333, 0.625, 0.8333, 0.625, 0.8333, 0.75, 0.8333, 0.75, 0.8333, 0.625, 0.8333, 0.625, 0.8333, 0.75, 0.8333, 0.75, 0.8333, 0.625, 0.8333, 0.625, 0.8333, 0.75, 0.8333, 0.75, 0.8333, 0.625, 0.8333, 0.625, 0.8333, 0.75, 0.8333, 0.75, 0.8333, 0.625, 0.8333, 0.375, 0.8333, 0.5, 0.8333, 0.5, 0.8333, 0.375, 0.8333, 0.375, 0.8333, 0.5, 0.8333, 0.5, 0.8333, 0.375, 0.8333, 0.375, 0.8333, 0.375, 0.8333, 0.375, 0.8333, 0.375, 0.8333, 0.625, 0.8333, 0.625, 0.8333, 0.625, 0.8333, 0.625, 0.8333, 0.375, 0.8333, 0.5, 0.8333, 0.5, 0.8333, 0.375, 0.8333, 0.875, 0.8333, 1.0, 0.8333, 1.0, 0.8333, 0.875, 0.8333, 0.875, 0.8333, 1.0, 0.8333, 1.0, 0.8333, 0.875, 0.8333, 0.875, 0.8333, 1.0, 0.8333, 1.0, 0.8333, 0.875, 0.8333, 0.625, 0.8333, 0.5, 0.8333, 0.5, 0.8333, 0.625, 0.8333, 0.875, 0.8333, 1.0, 0.8333, 1.0, 0.8333, 0.875, 0.8333, 0.5, 0.8333, 0.625, 0.8333, 0.625, 0.8333, 0.5, 0.8333, 0.5, 0.8333, 0.625, 0.8333, 0.625, 0.8333, 0.5, 0.8333, 0.5, 0.8333, 0.625, 0.8333, 0.625, 0.8333, 0.5, 0.8333, 0.5, 0.8333, 0.375, 0.8333, 0.375, 0.8333, 0.5, 0.8333, 0.5, 0.8333, 0.625, 0.8333, 0.625, 0.8333, 0.5, 0.8333, 0.75, 0.8333, 0.875, 0.8333, 0.875, 0.8333, 0.75, 0.8333, 0.75, 0.8333, 0.875, 0.8333, 0.875, 0.8333, 0.75, 0.8333, 0.75, 0.8333, 0.875, 0.8333, 0.875, 0.8333, 0.75, 0.8333, 0.75, 0.8333, 0.875, 0.8333, 0.875, 0.8333, 0.75, 0.8333, 0.75, 0.8333, 0.875, 0.8333, 0.875, 0.8333, 0.75, 0.8333, -5.712e-08, 0.8333, 0.125, 0.8333, 0.125, 0.8333, -4.284e-08, 0.8333, -4.284e-08, 0.8333, 0.125, 0.8333, 0.125, 0.8333, -2.856e-08, 0.8333, 0.375, 0.8333, 0.5, 0.8333, 0.5, 0.8333, 0.375, 0.8333, 0.375, 0.8333, 0.5, 0.8333, 0.5, 0.8333, 0.375, 0.8333, 0.875, 0.8333, 1.0, 0.8333, 1.0, 0.8333, 0.875, 0.8333, 0.875, 0.8333, 1.0, 0.8333, 1.0, 0.8333, 0.875, 0.8333, 0.5, 0.8333, 0.625, 0.8333, 0.625, 0.8333, 0.5, 0.8333, 0.5, 0.8333, 0.625, 0.8333, 0.625, 0.8333, 0.5, 0.8333, 1.0, 0.8333, 0.875, 0.8333, 0.875, 0.8333, 1.0, 0.8333, -5.712e-08, 0.8333, 0.125, 0.8333, 0.125, 0.8333, -5.712e-08, 0.8333, 0.375, 0.8333, 0.5, 0.8333, 0.5, 0.8333, 0.375, 0.8333, 0.875, 0.8333, 0.875, 0.8333, 0.875, 0.8333, 0.875, 0.8333, 0.125, 0.8333, 0.125, 0.8333, 0.125, 0.8333, 0.125, 0.8333, 0.875, 0.8333, 0.875, 0.8333, 0.875, 0.8333, 0.875, 0.8333, 0.125, 0.8333, 0.125, 0.8333, 0.125, 0.8333, 0.125, 0.8333, 0.125, 0.8333, -2.856e-08, 0.8333, -2.856e-08, 0.8333, 0.125, 0.8333, 0.75, 0.25, 0.75, 0.5, 0.625, 0.5, 0.625, 0.25, 0.75, 0.75, 0.6875, 1.0, 0.625, 0.75, 0.75, 0.5, 0.75, 0.75, 0.625, 0.75, 0.625, 0.5, 0.625, 0.5, 0.625, 0.75, 0.5, 0.75, 0.5, 0.5, 0.625, 0.25, 0.625, 0.5, 0.5, 0.5, 0.5, 0.25, 0.625, 0.75, 0.5625, 1.0, 0.5, 0.75, 0.5, 0.75, 0.4375, 1.0, 0.375, 0.75, 0.5, 0.5, 0.5, 0.75, 0.375, 0.75, 0.375, 0.5, 0.5, 0.25, 0.5, 0.5, 0.375, 0.5, 0.375, 0.25, 0.375, 0.25, 0.375, 0.5, 0.25, 0.5, 0.25, 0.25, 0.375, 0.75, 0.3125, 1.0, 0.25, 0.75, 0.375, 0.5, 0.375, 0.75, 0.25, 0.75, 0.25, 0.5, 0.25, 0.25, 0.25, 0.5, 0.125, 0.5, 0.125, 0.25, 0.25, 0.75, 0.1875, 1.0, 0.125, 0.75, 0.25, 0.5, 0.25, 0.75, 0.125, 0.75, 0.125, 0.5, 0.125, 0.25, 0.125, 0.5, 0.0, 0.5, 0.0, 0.25, 0.125, 0.75, 0.0625, 1.0, 0.0, 0.75, 0.125, 0.5, 0.125, 0.75, 0.0, 0.75, 0.0, 0.5, 1.0, 0.25, 1.0, 0.5, 0.875, 0.5, 0.875, 0.25, 1.0, 0.75, 0.9375, 1.0, 0.875, 0.75, 1.0, 0.5, 1.0, 0.75, 0.875, 0.75, 0.875, 0.5, 0.875, 0.25, 0.875, 0.5, 0.75, 0.5, 0.75, 0.25, 0.875, 0.75, 0.8125, 1.0, 0.75, 0.75, 0.875, 0.5, 0.875, 0.75, 0.75, 0.75, 0.75, 0.5, 0.6843, 0.8333, 0.7875, 0.8333, 0.875, 0.25, 0.75, 0.25, 0.3301, 0.8333, 0.3641, 0.8333, 0.125, 0.8333, 0.25, 0.8333, 0.5016, 0.8333, 0.4263, 0.8333, 0.375, 0.8333, 0.5, 0.8333, 0.6843, 0.8333, 0.5784, 0.8333, 0.625, 0.8333, 0.75, 0.8333, 0.3641, 0.8333, 0.7743, 0.8333, 1.0, 0.8333, 0.125, 0.8333, 0.4263, 0.8333, 0.3301, 0.8333, 0.25, 0.8333, 0.375, 0.8333, 0.7875, 0.8333, 0.6843, 0.8333, 0.75, 0.8333, 0.875, 0.8333, 0.7743, 0.8333, 0.7875, 0.8333, 0.875, 0.8333, 1.0, 0.8333, 0.5784, 0.8333, 0.5016, 0.8333, 0.5, 0.8333, 0.625, 0.8333, 0.7875, 0.8333, 0.7743, 0.8333, 1.0, 0.25, 0.875, 0.25, 0.7743, 0.8333, 0.3641, 0.8333, 0.125, 0.25, 0.0, 0.25, 0.3641, 0.8333, 0.3301, 0.8333, 0.25, 0.25, 0.125, 0.25, 0.3301, 0.8333, 0.4263, 0.8333, 0.375, 0.25, 0.25, 0.25, 0.4263, 0.8333, 0.5016, 0.8333, 0.5, 0.25, 0.375, 0.25, 0.5016, 0.8333, 0.5784, 0.8333, 0.625, 0.25, 0.5, 0.25, 0.5784, 0.8333, 0.6843, 0.8333, 0.75, 0.25, 0.625, 0.25])
me_cylinder.use_remesh_preserve_volume = False
me_cylinder.use_remesh_preserve_attributes = False
me_cylinder.use_mirror_vertex_groups = False
me_cylinder.update()
me_staunton_king = bpy.data.meshes.new('Staunton King')
me_staunton_king.from_pydata([(-0.215, -0.5, 0.0), (0.215, -0.5, 0.0), (-0.215, 0.5, 0.0), (0.215, 0.5, 0.0)], [], [(0, 1, 3, 2)])
_uv = me_staunton_king.uv_layers.new(name='UVMap')
_uv.uv.foreach_set('vector', [0.0, 0.0, 1.0, 0.0, 1.0, 1.0, 0.0, 1.0])
me_staunton_king.materials.append(mat_staunton_king)
me_staunton_king.use_remesh_preserve_volume = False
me_staunton_king.use_remesh_preserve_attributes = False
me_staunton_king.use_mirror_vertex_groups = False
me_staunton_king.update()

# ---- objects
ob_king = bpy.data.objects.new('King', me_cylinder)
ob_staunton_king = bpy.data.objects.new('Staunton King', me_staunton_king)

# ---- transforms, parenting, visibility, modifiers, constraints
ob_king.location = (-1.397e-09, 4.54e-09, 0.0)
ob_king.display_type = 'SOLID'
ob_king.lineart.crease_threshold = 0.0
ob_staunton_king.location = (-0.0008219, 4.541e-09, 0.04978)
ob_staunton_king.rotation_euler = (1.571, -0.01651, -2.218e-09)
ob_staunton_king.scale = (0.1047, 0.1047, 0.1047)
ob_staunton_king.lineart.crease_threshold = 0.0

# ---- collection membership
col_collection.objects.link(ob_king)
col_collection.objects.link(ob_staunton_king)

# ---- scene / render settings (as saved in the file)
scene.frame_start = 1; scene.frame_end = 250; scene.frame_set(1)
scene.render.engine = 'BLENDER_EEVEE_NEXT'
scene.cycles.use_denoising = False
scene.cycles.samples = 128
scene.cycles.sampling_pattern = 'TABULATED_SOBOL'
scene.cycles.use_adaptive_sampling = False
scene.cycles.use_light_tree = False
scene.view_settings.view_transform = 'Filmic'
bpy.context.view_layer.update()

# ---- added for rendering (the .blend has no active camera and no usable light): camera, sun
cam_auto = bpy.data.cameras.new('AutoCamera')
cam_auto.lens = 50.0
cam_auto.sensor_width = 36.0
cam_auto.clip_end = 1000.0
ob_auto_camera = bpy.data.objects.new('AutoCamera', cam_auto)
scene.collection.objects.link(ob_auto_camera)
ob_auto_camera.location = (0.184301, -0.222054, 0.197817)
ob_auto_camera.rotation_euler = (1.09748, -7.21219e-08, 0.694738)
scene.camera = ob_auto_camera
light_auto_sun = bpy.data.lights.new('AutoSun', 'SUN')
light_auto_sun.energy = 3.0
light_auto_sun.angle = 0.0523599
ob_auto_sun = bpy.data.objects.new('AutoSun', light_auto_sun)
scene.collection.objects.link(ob_auto_sun)
ob_auto_sun.rotation_euler = (0.872665, 0.174533, 0.523599)
bpy.context.view_layer.update()
